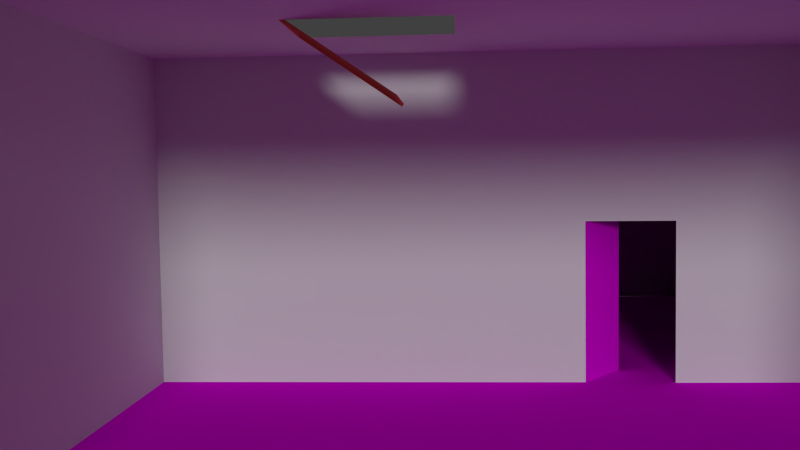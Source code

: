 # Source: S-W-Flur-mit-Dachbden.blend  (saved by Blender 2.76.0; exported with 4.5.12 LTS)
import bpy
from mathutils import Matrix  # noqa: F401  (used for matrix-valued properties, if any)

bpy.ops.wm.read_factory_settings(use_empty=True)
scene = bpy.context.scene
scene.name = 'Scene'

# ---- collections
col_collection_1 = bpy.data.collections.new('Collection 1'); scene.collection.children.link(col_collection_1)

# ---- images (referenced by path relative to the original .blend; pixels are not part of the script)
import os
ASSET_DIR = os.environ.get("B2B_ASSET_DIR", "")  # directory of the original .blend (textures are referenced by path, not embedded)
HERE = os.path.dirname(os.path.abspath(__file__))  # packed textures are extracted next to this script under _unpacked/

def load_image(name, relpath, width, height, colorspace="sRGB"):
    """Load a texture the original file referenced (path relative to the .blend, or extracted next to this script)."""
    p = next((c for c in (os.path.join(HERE, relpath), os.path.join(ASSET_DIR, relpath)) if relpath and os.path.exists(c)), "")
    if p:
        img = bpy.data.images.load(p, check_existing=True)
        img.name = name
    else:  # same state as the original file: an image datablock whose file is absent (Cycles renders it pink)
        img = bpy.data.images.new(name, width, height)
        img.source = "FILE"
        img.filepath = "//" + (relpath or name)
    img.colorspace_settings.name = colorspace
    return img
img_holzboden_png_001 = load_image('Holzboden.png.001', 'Holzboden.png', 1024, 1024, 'sRGB')
img_holzt_r_jpg_001 = load_image('Holztür.jpg.001', 'Holztür.jpg', 1024, 1024, 'sRGB')

# ---- materials (node trees are filled in below, after node groups)
mat_material = bpy.data.materials.new('Material')
mat_material.alpha_threshold = 0.0
mat_material.roughness = 0.5
mat_material.line_color = (0.0, 0.0, 0.0, 1.0)
mat_material_001 = bpy.data.materials.new('Material.001')
mat_material_001.alpha_threshold = 0.0
mat_material_001.roughness = 0.5
mat_material_002 = bpy.data.materials.new('Material.002')
mat_material_002.alpha_threshold = 0.0
mat_material_002.roughness = 0.5
mat_material_003 = bpy.data.materials.new('Material.003')
mat_material_003.alpha_threshold = 0.0
mat_material_003.roughness = 0.5

# ---- material node trees
mat_material_001.use_nodes = True; mat_material_001.node_tree.nodes.clear()
_N = mat_material_001.node_tree.nodes; _L = mat_material_001.node_tree.links
n0 = _N.new('ShaderNodeOutputMaterial'); n0.name = 'Material Output'; n0.location = (300, 300)
n1 = _N.new('ShaderNodeBsdfDiffuse'); n1.name = 'Diffuse BSDF'; n1.location = (10, 300)
n1.inputs[0].default_value = (0.8, 0.207, 0.0948, 1.0)
_L.new(n1.outputs[0], n0.inputs[0])
n0.is_active_output = True
mat_material_002.use_nodes = True; mat_material_002.node_tree.nodes.clear()
_N = mat_material_002.node_tree.nodes; _L = mat_material_002.node_tree.links
n0 = _N.new('ShaderNodeOutputMaterial'); n0.name = 'Material Output'; n0.location = (300, 300)
n1 = _N.new('ShaderNodeBsdfDiffuse'); n1.name = 'Diffuse BSDF'; n1.location = (10, 300)
n2 = _N.new('ShaderNodeTexImage'); n2.name = 'Image Texture'; n2.location = (-180, 300)
n2.width = 140
n2.image = img_holzboden_png_001
_L.new(n1.outputs[0], n0.inputs[0])
_L.new(n2.outputs[0], n1.inputs[0])
n0.is_active_output = True
mat_material_003.use_nodes = True; mat_material_003.node_tree.nodes.clear()
_N = mat_material_003.node_tree.nodes; _L = mat_material_003.node_tree.links
n0 = _N.new('ShaderNodeOutputMaterial'); n0.name = 'Material Output'; n0.location = (300, 300)
n1 = _N.new('ShaderNodeBsdfDiffuse'); n1.name = 'Diffuse BSDF'; n1.location = (10, 300)
n2 = _N.new('ShaderNodeTexImage'); n2.name = 'Image Texture'; n2.location = (-180, 300)
n2.width = 140
n2.image = img_holzt_r_jpg_001
_L.new(n1.outputs[0], n0.inputs[0])
_L.new(n2.outputs[0], n1.inputs[0])
n0.is_active_output = True

# ---- world
world_world = bpy.data.worlds.new('World'); scene.world = world_world
world_world.color = (0.05088, 0.05088, 0.05088)
world_world.use_sun_shadow = False
world_world.sun_shadow_jitter_overblur = 0.0
world_world.cycles.sampling_method = 'MANUAL'
world_world.cycles.sample_map_resolution = 256

# ---- cameras
cam_camera = bpy.data.cameras.new('Camera')
cam_camera.clip_end = 100.0
cam_camera.lens = 35.0
cam_camera.sensor_width = 32.0
cam_camera.sensor_height = 18.0
cam_camera.ortho_scale = 7.314
cam_camera.dof.focus_distance = 0.0

# ---- lights
light_lamp = bpy.data.lights.new('Lamp', 'SUN')
light_lamp.transmission_factor = 0.0
light_lamp.cutoff_distance = 30.0
light_lamp.angle = 0.1993
light_lamp.energy = 1.0
light_lamp.shadow_buffer_clip_start = 1.001
light_lamp.shadow_soft_size = 0.1
light_lamp.shadow_cascade_max_distance = 1000.0
light_lamp.cycles.use_multiple_importance_sampling = False

# ---- meshes
me_cube = bpy.data.meshes.new('Cube')
me_cube.from_pydata([(1.0, 1.0, -1.0), (1.0, -1.0, -1.0), (-1.0, -1.0, -1.0), (-1.0, 1.0, -1.0), (1.0, 1.0, 1.0), (1.0, -1.0, 1.0), (-1.0, -1.0, 1.0), (-1.0, 1.0, 1.0), (1.0, 1.0, -0.02208), (1.0, -1.0, -0.02208), (-1.0, -1.0, -0.02208), (-1.0, 1.0, -0.02208), (1.0, 0.5739, -1.0), (-1.001, 0.5726, -1.003), (1.0, -0.07977, 1.0), (-1.0, -0.07976, 1.0), (-1.001, 0.5726, -0.02509), (1.0, 0.3048, -1.0), (1.0, -0.4874, 1.0), (-1.0, 0.3048, -1.0), (-1.0, -0.4874, 1.0), (-1.0, 0.3048, -0.02208), (-0.6518, 1.0, -1.0), (-0.6518, -1.0, -1.0), (-0.6518, 1.0, 1.0), (-0.6518, -1.0, 1.0), (-0.6518, 1.0, -0.02208), (-0.6518, -1.0, -0.02208), (-0.6518, -0.07976, 1.0), (-0.6518, 0.5739, -1.0), (-0.6518, -0.4874, 1.0), (-0.6518, 0.3048, -1.0), (-0.3789, -0.07976, 1.0), (-0.3789, -0.4874, 1.0), (-0.3789, 1.0, -1.0), (-0.3789, -1.0, -1.0), (-0.3789, 1.0, 1.0), (-0.3789, -1.0, 1.0), (-0.3789, 1.0, -0.02208), (-0.3789, -1.0, -0.02208), (-0.3789, 0.5739, -1.0), (-0.3789, 0.3048, -1.0), (-1.0, 0.3048, -1.0), (-1.0, 0.3048, -0.02208), (-1.166, 0.4336, -1.0), (-1.166, 0.4336, -0.02209), (-0.594, -0.2158, 0.6209), (-0.3212, -0.2158, 0.6209), (-0.6518, -0.4826, 1.014), (-0.3789, -0.4826, 1.014), (-0.594, -0.211, 0.6346), (-0.3212, -0.211, 0.6346), (-2.823, -1.0, -1.0), (-2.823, 1.0, -1.0), (-2.824, 0.5726, -1.003), (-2.823, 0.3048, -1.0), (-2.749, -1.0, 1.0), (-2.749, 1.0, 1.0), (-2.749, -0.07976, 1.0), (-2.749, -0.4874, 1.0)], [], [(31, 23, 2, 19), (30, 20, 6, 25), (24, 26, 11, 7), (27, 25, 6, 10), (16, 15, 7, 11), (26, 22, 3, 11), (13, 16, 11, 3), (23, 27, 10, 2), (42, 43, 45, 44), (21, 20, 15, 16), (24, 7, 15, 28), (22, 29, 13, 3), (10, 6, 20, 21), (2, 10, 21, 19), (28, 15, 20, 30), (29, 31, 19, 13), (40, 41, 31, 29), (19, 21, 43, 42), (34, 40, 29, 22), (36, 24, 28, 32), (35, 39, 27, 23), (38, 34, 22, 26), (39, 37, 25, 27), (36, 38, 26, 24), (33, 30, 25, 37), (41, 35, 23, 31), (17, 1, 35, 41), (18, 33, 37, 5), (4, 8, 38, 36), (9, 5, 37, 39), (8, 0, 34, 38), (1, 9, 39, 35), (4, 36, 32, 14), (0, 12, 40, 34), (14, 32, 33, 18), (12, 17, 41, 40), (33, 47, 51, 49), (48, 49, 51, 50), (47, 46, 50, 51), (46, 30, 48, 50), (30, 33, 49, 48), (2, 19, 55, 52), (13, 19, 55, 54), (3, 13, 54, 53), (20, 6, 56, 59), (20, 15, 58, 59), (15, 7, 57, 58), (52, 56, 6, 2), (56, 52, 53, 57), (53, 57, 7, 3)])
me_cube.polygons.foreach_set('material_index', [2, 0, 0, 0, 0, 0, 0, 0, 3, 0, 0, 2, 0, 0, 0, 2, 2, 0, 2, 0, 0, 0, 0, 0, 0, 2, 2, 0, 0, 0, 0, 0, 0, 2, 0, 2, 1, 1, 1, 1, 1, 2, 2, 2, 0, 0, 0, 0, 0, 0])
_uv = me_cube.uv_layers.new(name='UVMap')
_uv.uv.foreach_set('vector', [5.209, 2.703, 5.209, -6.728, 7.725, -6.728, 7.725, 2.703, 0.0, 0.0, 0.0, 0.0, 0.0, 0.0, 0.0, 0.0, 0.0, 0.0, 0.0, 0.0, 0.0, 0.0, 0.0, 0.0, 0.0, 0.0, 0.0, 0.0, 0.0, 0.0, 0.0, 0.0, 0.0, 0.0, 0.0, 0.0, 0.0, 0.0, 0.0, 0.0, 0.0, 0.0, 0.0, 0.0, 0.0, 0.0, 0.0, 0.0, 0.0, 0.0, 0.0, 0.0, 0.0, 0.0, 0.0, 0.0, 0.0, 0.0, 0.0, 0.0, 0.0, 0.0, 0.0, 0.0, 0.9995, 5.447e-05, 0.9995, 0.9982, 4.63e-05, 0.9999, 4.63e-05, 4.63e-05, 0.0, 0.0, 0.0, 0.0, 0.0, 0.0, 0.0, 0.0, 0.0, 0.0, 0.0, 0.0, 0.0, 0.0, 0.0, 0.0, 5.209, 7.727, 5.209, 4.648, 7.73, 4.638, 7.725, 7.727, 0.0, 0.0, 0.0, 0.0, 0.0, 0.0, 0.0, 0.0, 0.0, 0.0, 0.0, 0.0, 0.0, 0.0, 0.0, 0.0, 0.0, 0.0, 0.0, 0.0, 0.0, 0.0, 0.0, 0.0, 5.209, 4.648, 5.209, 2.703, 7.725, 2.703, 7.73, 4.638, 3.237, 4.648, 3.237, 2.703, 5.209, 2.703, 5.209, 4.648, 0.0, 0.0, 0.0, 0.0, 0.0, 0.0, 0.0, 0.0, 3.237, 7.727, 3.237, 4.648, 5.209, 4.648, 5.209, 7.727, 0.0, 0.0, 0.0, 0.0, 0.0, 0.0, 0.0, 0.0, 0.0, 0.0, 0.0, 0.0, 0.0, 0.0, 0.0, 0.0, 0.0, 0.0, 0.0, 0.0, 0.0, 0.0, 0.0, 0.0, 0.0, 0.0, 0.0, 0.0, 0.0, 0.0, 0.0, 0.0, 0.0, 0.0, 0.0, 0.0, 0.0, 0.0, 0.0, 0.0, 0.0, 0.0, 0.0, 0.0, 0.0, 0.0, 0.0, 0.0, 3.237, 2.703, 3.236, -6.728, 5.209, -6.728, 5.209, 2.703, -6.73, 2.703, -6.73, -6.728, 3.236, -6.728, 3.237, 2.703, 0.0, 0.0, 0.0, 0.0, 0.0, 0.0, 0.0, 0.0, 0.0, 0.0, 0.0, 0.0, 0.0, 0.0, 0.0, 0.0, 0.0, 0.0, 0.0, 0.0, 0.0, 0.0, 0.0, 0.0, 0.0, 0.0, 0.0, 0.0, 0.0, 0.0, 0.0, 0.0, 0.0, 0.0, 0.0, 0.0, 0.0, 0.0, 0.0, 0.0, 0.0, 0.0, 0.0, 0.0, 0.0, 0.0, 0.0, 0.0, -6.73, 7.727, -6.73, 4.648, 3.237, 4.648, 3.237, 7.727, 0.0, 0.0, 0.0, 0.0, 0.0, 0.0, 0.0, 0.0, -6.73, 4.648, -6.73, 2.703, 3.237, 2.703, 3.237, 4.648, 0.0, 0.0, 0.0, 0.0, 0.0, 0.0, 0.0, 0.0, 0.0, 0.0, 0.0, 0.0, 0.0, 0.0, 0.0, 0.0, 0.0, 0.0, 0.0, 0.0, 0.0, 0.0, 0.0, 0.0, 0.0, 0.0, 0.0, 0.0, 0.0, 0.0, 0.0, 0.0, 0.0, 0.0, 0.0, 0.0, 0.0, 0.0, 0.0, 0.0, -10.96, 14.73, 3.863, 14.73, 3.863, -13.72, -10.96, -13.72, 6.905, 14.72, 3.863, 14.73, 3.863, -13.72, 6.905, -13.73, 11.76, 14.73, 6.905, 14.72, 6.905, -13.73, 11.76, -13.72, 0.0, 0.0, 0.0, 0.0, 0.0, 0.0, 0.0, 0.0, 0.0, 0.0, 0.0, 0.0, 0.0, 0.0, 0.0, 0.0, 0.0, 0.0, 0.0, 0.0, 0.0, 0.0, 0.0, 0.0, 0.0, 0.0, 0.0, 0.0, 0.0, 0.0, 7.725, -6.728, 0.0, 0.0, 0.0, 0.0, 0.0, 0.0, 0.0, 0.0, 0.0, 0.0, 0.0, 0.0, 0.0, 0.0, 0.0, 0.0])
me_cube.materials.append(mat_material)
me_cube.materials.append(mat_material_001)
me_cube.materials.append(mat_material_002)
me_cube.materials.append(mat_material_003)
me_cube.use_remesh_preserve_volume = False
me_cube.use_remesh_preserve_attributes = False
me_cube.use_mirror_vertex_groups = False
me_cube.update()

# ---- objects
ob_cube = bpy.data.objects.new('Cube', me_cube)
ob_lamp = bpy.data.objects.new('Lamp', light_lamp)
ob_camera = bpy.data.objects.new('Camera', cam_camera)

# ---- transforms, parenting, visibility, modifiers, constraints
ob_cube.location = (0.0, 0.0, 4.0)
ob_cube.scale = (8.0, 8.0, 4.0)
ob_cube.lock_rotations_4d = False
ob_cube.empty_display_type = 'ARROWS'
ob_cube.lineart.crease_threshold = 0.0
ob_lamp.location = (11.14, 2.219, 5.904)
ob_lamp.rotation_euler = (1.191, -0.9381, 1.898)
ob_lamp.lock_rotations_4d = False
ob_lamp.empty_display_type = 'ARROWS'
ob_lamp.color = (0.0, 0.0, 0.0, 0.0)
ob_lamp.lineart.crease_threshold = 0.0
ob_camera.location = (13.2, -0.6378, 5.142)
ob_camera.rotation_euler = (1.511, 0.01482, 1.635)
ob_camera.lock_rotations_4d = False
ob_camera.empty_display_type = 'ARROWS'
ob_camera.color = (0.0, 0.0, 0.0, 0.0)
ob_camera.display_type = 'WIRE'
ob_camera.lineart.crease_threshold = 0.0

# ---- collection membership
col_collection_1.objects.link(ob_cube)
col_collection_1.objects.link(ob_lamp)
col_collection_1.objects.link(ob_camera)

# ---- scene / render settings (as saved in the file)
scene.camera = ob_camera
scene.frame_start = 1; scene.frame_end = 250; scene.frame_set(1)
scene.render.engine = 'CYCLES'
scene.render.resolution_percentage = 50
scene.render.dither_intensity = 0.0
scene.cycles.use_denoising = False
scene.cycles.samples = 10
scene.cycles.sampling_pattern = 'TABULATED_SOBOL'
scene.cycles.light_sampling_threshold = 0.0
scene.cycles.use_adaptive_sampling = False
scene.cycles.use_light_tree = False
scene.cycles.blur_glossy = 0.0
scene.cycles.pixel_filter_type = 'GAUSSIAN'
scene.cycles.sample_clamp_indirect = 0.0
scene.view_settings.view_transform = 'Standard'
bpy.context.view_layer.update()
